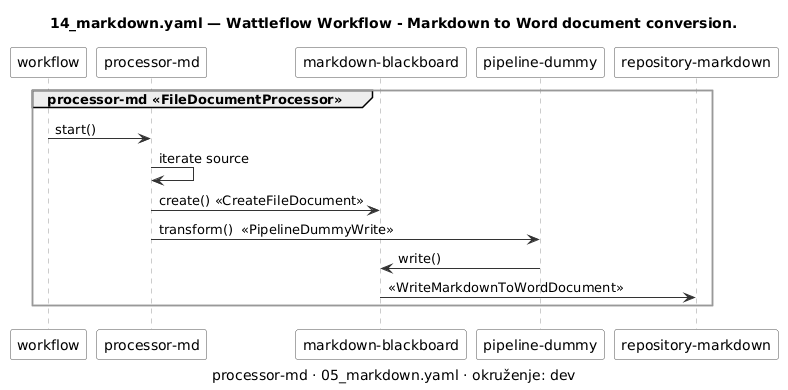

The diagram above was rendered by PlantUML. Its source (embedded in the PNG):
@startuml 05_markdown-sequence-processor-md
' Generirano iz examples/workflows/05_markdown.yaml alatom tools/workflow_diagram.py — ne uređivati ručno.
' Prikaz, ne izvor istine (D-13): izmjena ide u YAML, pa se dijagram regenerira.

skinparam shadowing false
skinparam componentStyle rectangle
skinparam ArrowColor #333333
skinparam component {
    BackgroundColor #FAFAFA
    BorderColor #555555
}
skinparam package {
    BackgroundColor #FFFFFF
    BorderColor #999999
}

title 14_markdown.yaml — Wattleflow Workflow - Markdown to Word document conversion.
caption processor-md · 05_markdown.yaml · okruženje: dev

skinparam sequence {
    LifeLineBorderColor #999999
    ParticipantBorderColor #555555
    ParticipantBackgroundColor #FAFAFA
}

participant "workflow" as WF
group processor-md <<FileDocumentProcessor>>
  participant "processor-md" as PR1
  participant "markdown-blackboard" as BB1
  participant "pipeline-dummy" as P1_1
  participant "repository-markdown" as R1_1
  WF -> PR1 : start()
  PR1 -> PR1 : iterate source
  PR1 -> BB1 : create() «CreateFileDocument»
  PR1 -> P1_1 : transform()  <<PipelineDummyWrite>>
  P1_1 -> BB1 : write()
  BB1 -> R1_1 : «WriteMarkdownToWordDocument»
end
@enduml